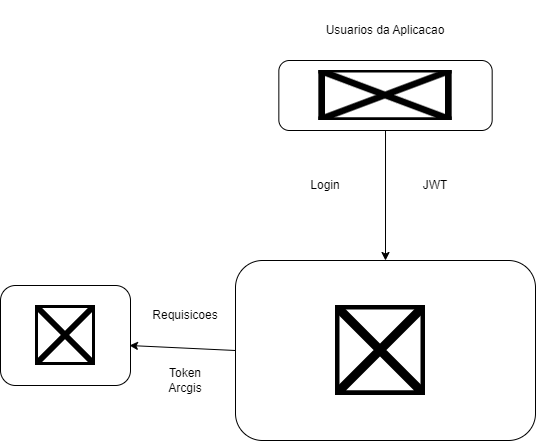

The diagram above was exported from draw.io. Its source (the exported page's mxGraphModel, read from the mxfile embedded in the PNG):
<mxGraphModel dx="1896" dy="642" grid="1" gridSize="10" guides="1" tooltips="1" connect="1" arrows="1" fold="1" page="1" pageScale="1" pageWidth="850" pageHeight="1100" math="0" shadow="0">
  <root>
    <mxCell id="0" />
    <mxCell id="1" parent="0" />
    <mxCell id="7" value="" style="rounded=1;whiteSpace=wrap;html=1;" vertex="1" parent="1">
      <mxGeometry x="223.33999999999997" y="80" width="213.33" height="70" as="geometry" />
    </mxCell>
    <mxCell id="11" style="edgeStyle=none;html=1;exitX=0;exitY=0.5;exitDx=0;exitDy=0;entryX=0.992;entryY=0.6;entryDx=0;entryDy=0;entryPerimeter=0;" edge="1" parent="1" source="2" target="8">
      <mxGeometry relative="1" as="geometry" />
    </mxCell>
    <mxCell id="2" value="" style="rounded=1;whiteSpace=wrap;html=1;" vertex="1" parent="1">
      <mxGeometry x="180" y="280" width="300" height="180" as="geometry" />
    </mxCell>
    <mxCell id="3" value="" style="shape=image;verticalLabelPosition=bottom;labelBackgroundColor=default;verticalAlign=top;aspect=fixed;imageAspect=0;image=https://miro.medium.com/v2/resize:fit:800/1*bc9pmTiyKR0WNPka2w3e0Q.png;" vertex="1" parent="1">
      <mxGeometry x="280" y="325" width="90" height="90" as="geometry" />
    </mxCell>
    <mxCell id="5" style="edgeStyle=none;html=1;exitX=0.5;exitY=1;exitDx=0;exitDy=0;" edge="1" parent="1" source="7" target="2">
      <mxGeometry relative="1" as="geometry" />
    </mxCell>
    <mxCell id="4" value="" style="shape=image;verticalLabelPosition=bottom;labelBackgroundColor=default;verticalAlign=top;aspect=fixed;imageAspect=0;image=https://d7umqicpi7263.cloudfront.net/img/product/ab5111b7-41e1-4340-8742-3246c00b0032/1caf276f-69dd-418a-8d1f-0add563b7381.png;" vertex="1" parent="1">
      <mxGeometry x="263.34000000000003" y="90" width="133.33" height="50" as="geometry" />
    </mxCell>
    <mxCell id="6" value="Usuarios da Aplicacao" style="text;html=1;strokeColor=none;fillColor=none;align=center;verticalAlign=middle;whiteSpace=wrap;rounded=0;" vertex="1" parent="1">
      <mxGeometry x="260" y="20" width="140" height="60" as="geometry" />
    </mxCell>
    <mxCell id="8" value="" style="rounded=1;whiteSpace=wrap;html=1;" vertex="1" parent="1">
      <mxGeometry x="-55" y="305" width="130" height="100" as="geometry" />
    </mxCell>
    <mxCell id="9" value="" style="shape=image;verticalLabelPosition=bottom;labelBackgroundColor=default;verticalAlign=top;aspect=fixed;imageAspect=0;image=https://www.img.com.br/content/dam/esrisites/en-us/common/icons/product-logos/ArcGISOnline.png;" vertex="1" parent="1">
      <mxGeometry x="-20" y="325" width="60" height="60" as="geometry" />
    </mxCell>
    <mxCell id="12" value="Requisicoes" style="text;html=1;strokeColor=none;fillColor=none;align=center;verticalAlign=middle;whiteSpace=wrap;rounded=0;" vertex="1" parent="1">
      <mxGeometry x="90" y="320" width="80" height="30" as="geometry" />
    </mxCell>
    <mxCell id="13" value="Login&lt;br&gt;" style="text;html=1;strokeColor=none;fillColor=none;align=center;verticalAlign=middle;whiteSpace=wrap;rounded=0;" vertex="1" parent="1">
      <mxGeometry x="240" y="190" width="60" height="30" as="geometry" />
    </mxCell>
    <mxCell id="15" value="JWT" style="text;html=1;strokeColor=none;fillColor=none;align=center;verticalAlign=middle;whiteSpace=wrap;rounded=0;" vertex="1" parent="1">
      <mxGeometry x="350" y="190" width="60" height="30" as="geometry" />
    </mxCell>
    <mxCell id="16" value="Token Arcgis" style="text;html=1;strokeColor=none;fillColor=none;align=center;verticalAlign=middle;whiteSpace=wrap;rounded=0;" vertex="1" parent="1">
      <mxGeometry x="100" y="385" width="60" height="30" as="geometry" />
    </mxCell>
  </root>
</mxGraphModel>